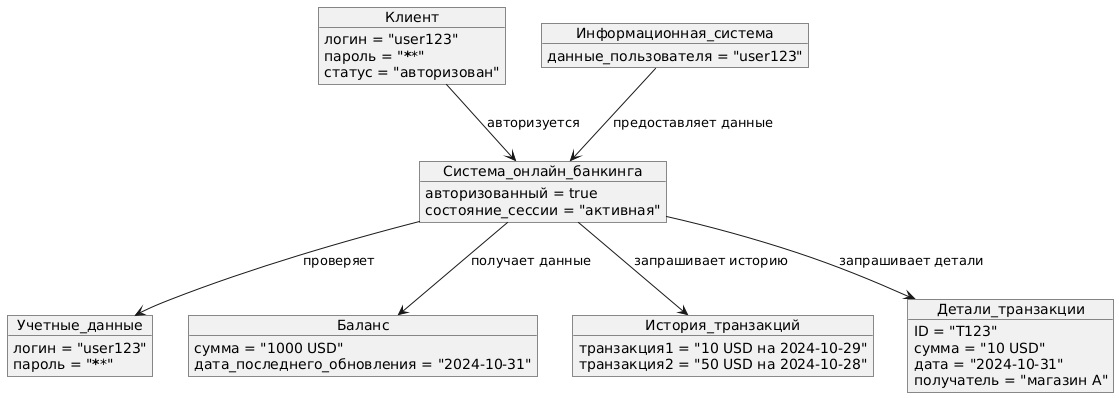

The diagram above was rendered by PlantUML. Its source (embedded in the PNG):
@startuml
object Клиент {
    логин = "user123"
    пароль = "******"
    статус = "авторизован"
}

object Система_онлайн_банкинга {
    авторизованный = true
    состояние_сессии = "активная"
}

object Информационная_система {
    данные_пользователя = "user123"
}

object Учетные_данные {
    логин = "user123"
    пароль = "******"
}

object Баланс {
    сумма = "1000 USD"
    дата_последнего_обновления = "2024-10-31"
}

object История_транзакций {
    транзакция1 = "10 USD на 2024-10-29"
    транзакция2 = "50 USD на 2024-10-28"
}

object Детали_транзакции {
    ID = "T123"
    сумма = "10 USD"
    дата = "2024-10-31"
    получатель = "магазин A"
}


Клиент --> Система_онлайн_банкинга : авторизуется
Система_онлайн_банкинга --> Учетные_данные : проверяет
Система_онлайн_банкинга --> Баланс : получает данные
Система_онлайн_банкинга --> История_транзакций : запрашивает историю
Система_онлайн_банкинга --> Детали_транзакции : запрашивает детали
Информационная_система --> Система_онлайн_банкинга : предоставляет данные
@enduml